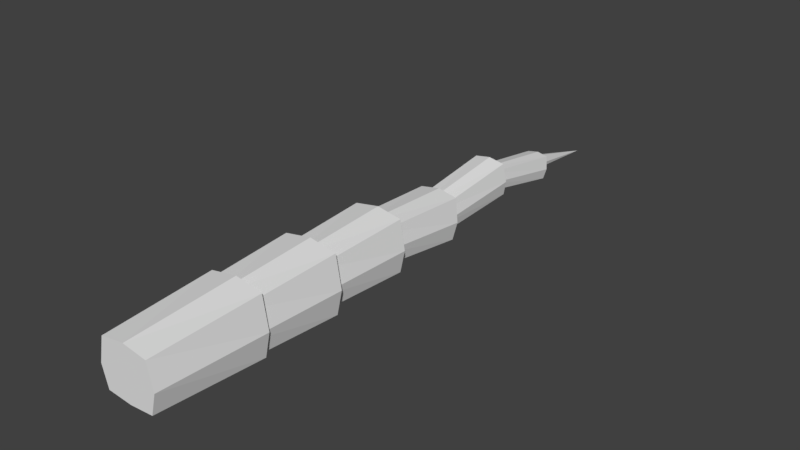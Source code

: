 # Source: argustail.blend  (saved by Blender 2.79.0; exported with 4.5.12 LTS)
import bpy
from mathutils import Matrix  # noqa: F401  (used for matrix-valued properties, if any)

bpy.ops.wm.read_factory_settings(use_empty=True)
scene = bpy.context.scene
scene.name = 'Scene'

# ---- collections
col_collection_1 = bpy.data.collections.new('Collection 1'); scene.collection.children.link(col_collection_1)

# ---- materials (node trees are filled in below, after node groups)
mat_argus = bpy.data.materials.new('argus')
mat_argus.alpha_threshold = 0.0
mat_argus.use_transparent_shadow = False
mat_argus.roughness = 0.5

# ---- material node trees

# ---- world
world_world = bpy.data.worlds.new('World'); scene.world = world_world
world_world.color = (0.05088, 0.05088, 0.05088)
world_world.use_sun_shadow = False
world_world.sun_shadow_jitter_overblur = 0.0
world_world.cycles.sampling_method = 'MANUAL'

# ---- meshes
me_body = bpy.data.meshes.new('Body')
me_body.from_pydata([(0.05071, -0.1141, -0.04768), (0.05071, -0.1141, 0.0497), (0.05762, 0.1087, -0.05777), (0.05762, 0.1087, 0.06151), (0.06915, 0.1087, -0.00533), (0.06223, -0.1141, -0.003313), (0.0, -0.1141, -0.05186), (0.0, -0.1141, 0.05762), (0.0, 0.1087, -0.06627), (0.0, 0.1087, 0.07203), (-0.05071, -0.1141, -0.04768), (-0.05071, -0.1141, 0.0497), (-0.05762, 0.1087, -0.05777), (-0.05762, 0.1087, 0.06151), (0.0, -0.1141, -0.002881), (0.0, 0.1087, -0.005762), (-0.06915, 0.1087, -0.00533), (-0.06223, -0.1141, -0.003313)], [], [(15, 9, 3, 4), (4, 3, 1, 5), (5, 1, 7, 14), (8, 2, 0, 6), (3, 9, 7, 1), (0, 5, 14, 6), (2, 4, 5, 0), (8, 15, 4, 2), (15, 16, 13, 9), (16, 17, 11, 13), (17, 14, 7, 11), (8, 6, 10, 12), (13, 11, 7, 9), (10, 6, 14, 17), (12, 10, 17, 16), (8, 12, 16, 15)])
_uv = me_body.uv_layers.new(name='UVMap')
_uv.uv.foreach_set('vector', [0.379, 0.8748, 0.3868, 0.8085, 0.4472, 0.8247, 0.4528, 0.8832, 0.3505, 0.652, 0.2925, 0.6612, 0.2849, 0.5592, 0.3315, 0.5521, 0.9843, 0.05034, 0.969, 0.09497, 0.9142, 0.09818, 0.9176, 0.04632, 0.4556, 0.6238, 0.3964, 0.6432, 0.3708, 0.5443, 0.4226, 0.5271, 0.2925, 0.6612, 0.23, 0.6623, 0.23, 0.56, 0.2849, 0.5592, 0.9745, 0.01149, 0.9843, 0.05034, 0.9176, 0.04632, 0.9204, 0.004329, 0.3964, 0.6432, 0.3505, 0.652, 0.3315, 0.5521, 0.3708, 0.5443, 0.3729, 0.9265, 0.379, 0.8748, 0.4528, 0.8832, 0.4352, 0.9265, 0.379, 0.8748, 0.3053, 0.8658, 0.3243, 0.8102, 0.3868, 0.8085, 0.1094, 0.652, 0.1285, 0.5521, 0.1751, 0.5592, 0.1675, 0.6612, 0.851, 0.04155, 0.9176, 0.04632, 0.9142, 0.09818, 0.8603, 0.08781, 0.004329, 0.6238, 0.03736, 0.5271, 0.08914, 0.5443, 0.06356, 0.6432, 0.1675, 0.6612, 0.1751, 0.5592, 0.23, 0.56, 0.23, 0.6623, 0.8658, 0.004329, 0.9204, 0.004329, 0.9176, 0.04632, 0.851, 0.04155, 0.06356, 0.6432, 0.08914, 0.5443, 0.1285, 0.5521, 0.1094, 0.652, 0.3729, 0.9265, 0.3123, 0.912, 0.3053, 0.8658, 0.379, 0.8748])
me_body.materials.append(mat_argus)
me_body.use_remesh_preserve_volume = False
me_body.use_remesh_preserve_attributes = False
me_body.use_mirror_vertex_groups = False
me_body.update()
me_head_001 = bpy.data.meshes.new('Head.001')
me_head_001.from_pydata([], [], [])
me_head_001.use_remesh_preserve_volume = False
me_head_001.use_remesh_preserve_attributes = False
me_head_001.use_mirror_vertex_groups = False
me_head_001.update()
me_tail01 = bpy.data.meshes.new('Tail01')
me_tail01.from_pydata([(0.05071, -0.05433, -0.04768), (0.05071, -0.05433, 0.0497), (0.05762, 0.1684, -0.05777), (0.05762, 0.1684, 0.06151), (0.06915, 0.1684, -0.00533), (0.06223, -0.05433, -0.003313), (0.0, -0.05433, -0.05186), (0.0, -0.05433, 0.05762), (0.0, 0.1684, -0.06627), (0.0, 0.1684, 0.07203), (-0.05071, -0.05433, -0.04768), (-0.05071, -0.05433, 0.0497), (-0.05762, 0.1684, -0.05777), (-0.05762, 0.1684, 0.06151), (0.0, -0.05433, -0.002881), (0.0, 0.1684, -0.005762), (-0.06915, 0.1684, -0.00533), (-0.06223, -0.05433, -0.003313)], [], [(15, 9, 3, 4), (4, 3, 1, 5), (5, 1, 7, 14), (8, 2, 0, 6), (3, 9, 7, 1), (0, 5, 14, 6), (2, 4, 5, 0), (8, 15, 4, 2), (15, 16, 13, 9), (16, 17, 11, 13), (17, 14, 7, 11), (8, 6, 10, 12), (13, 11, 7, 9), (10, 6, 14, 17), (12, 10, 17, 16), (8, 12, 16, 15)])
_uv = me_tail01.uv_layers.new(name='UVMap')
_uv.uv.foreach_set('vector', [0.8529, 0.638, 0.8607, 0.5716, 0.9211, 0.5878, 0.9267, 0.6463, 0.6215, 0.1293, 0.5635, 0.1384, 0.5558, 0.03646, 0.6025, 0.02929, 0.9843, 0.1529, 0.969, 0.1975, 0.9142, 0.2007, 0.9176, 0.1488, 0.7266, 0.1011, 0.6674, 0.1204, 0.6418, 0.02155, 0.6936, 0.004329, 0.5635, 0.1384, 0.501, 0.1395, 0.501, 0.03729, 0.5558, 0.03646, 0.9745, 0.114, 0.9843, 0.1529, 0.9176, 0.1488, 0.9204, 0.1068, 0.6674, 0.1204, 0.6215, 0.1293, 0.6025, 0.02929, 0.6418, 0.02155, 0.8468, 0.6896, 0.8529, 0.638, 0.9267, 0.6463, 0.9091, 0.6896, 0.8529, 0.638, 0.7792, 0.6289, 0.7982, 0.5733, 0.8607, 0.5716, 0.3804, 0.1293, 0.3994, 0.02929, 0.4461, 0.03646, 0.4384, 0.1384, 0.851, 0.1441, 0.9176, 0.1488, 0.9142, 0.2007, 0.8603, 0.1903, 0.2753, 0.1011, 0.3083, 0.004329, 0.3601, 0.02155, 0.3345, 0.1204, 0.4384, 0.1384, 0.4461, 0.03646, 0.501, 0.03729, 0.501, 0.1395, 0.8658, 0.1068, 0.9204, 0.1068, 0.9176, 0.1488, 0.851, 0.1441, 0.3345, 0.1204, 0.3601, 0.02155, 0.3994, 0.02929, 0.3804, 0.1293, 0.8468, 0.6896, 0.7862, 0.6751, 0.7792, 0.6289, 0.8529, 0.638])
me_tail01.materials.append(mat_argus)
me_tail01.use_remesh_preserve_volume = False
me_tail01.use_remesh_preserve_attributes = False
me_tail01.use_mirror_vertex_groups = False
me_tail01.update()
me_base = bpy.data.meshes.new('Base')
me_base.from_pydata([(0.04564, -0.0489, -0.04293), (0.04564, -0.0489, 0.04471), (0.05186, 0.1739, -0.05201), (0.05186, 0.1739, 0.05535), (0.06223, 0.1739, -0.004813), (0.05601, -0.0489, -0.002998), (-1.908e-10, -0.0489, -0.04669), (-1.908e-10, -0.0489, 0.05185), (-1.908e-10, 0.1739, -0.05966), (-1.908e-10, 0.1739, 0.06481), (-0.04564, -0.0489, -0.04293), (-0.04564, -0.0489, 0.04471), (-0.05186, 0.1739, -0.05201), (-0.05186, 0.1739, 0.05535), (-1.908e-10, -0.0489, -0.002609), (-1.908e-10, 0.1739, -0.005202), (-0.06223, 0.1739, -0.004813), (-0.05601, -0.0489, -0.002998)], [], [(15, 9, 3, 4), (4, 3, 1, 5), (5, 1, 7, 14), (8, 2, 0, 6), (3, 9, 7, 1), (0, 5, 14, 6), (2, 4, 5, 0), (8, 15, 4, 2), (15, 16, 13, 9), (16, 17, 11, 13), (17, 14, 7, 11), (8, 6, 10, 12), (13, 11, 7, 9), (10, 6, 14, 17), (12, 10, 17, 16), (8, 12, 16, 15)])
_uv = me_base.uv_layers.new(name='UVMap')
_uv.uv.foreach_set('vector', [0.4871, 0.7307, 0.4941, 0.6709, 0.5485, 0.6855, 0.5535, 0.7382, 0.3168, 0.7915, 0.2645, 0.7989, 0.2576, 0.6971, 0.2997, 0.6912, 0.973, 0.3153, 0.9592, 0.3555, 0.9099, 0.3584, 0.913, 0.3117, 0.4121, 0.7686, 0.3582, 0.7843, 0.3352, 0.6849, 0.3823, 0.6709, 0.2645, 0.7989, 0.2082, 0.7998, 0.2082, 0.6977, 0.2576, 0.6971, 0.9641, 0.2803, 0.973, 0.3153, 0.913, 0.3117, 0.9154, 0.2739, 0.3582, 0.7843, 0.3168, 0.7915, 0.2997, 0.6912, 0.3352, 0.6849, 0.4816, 0.7771, 0.4871, 0.7307, 0.5535, 0.7382, 0.5377, 0.7771, 0.4871, 0.7307, 0.4207, 0.7225, 0.4379, 0.6725, 0.4941, 0.6709, 0.09958, 0.7915, 0.1167, 0.6912, 0.1588, 0.6971, 0.1519, 0.7989, 0.853, 0.3074, 0.913, 0.3117, 0.9099, 0.3584, 0.8614, 0.349, 0.004329, 0.7686, 0.03415, 0.6709, 0.08122, 0.6849, 0.05816, 0.7843, 0.1519, 0.7989, 0.1588, 0.6971, 0.2082, 0.6977, 0.2082, 0.7998, 0.8663, 0.2739, 0.9154, 0.2739, 0.913, 0.3117, 0.853, 0.3074, 0.05816, 0.7843, 0.08122, 0.6849, 0.1167, 0.6912, 0.09958, 0.7915, 0.4816, 0.7771, 0.427, 0.7641, 0.4207, 0.7225, 0.4871, 0.7307])
me_base.materials.append(mat_argus)
me_base.use_remesh_preserve_volume = False
me_base.use_remesh_preserve_attributes = False
me_base.use_mirror_vertex_groups = False
me_base.update()
me_tail03 = bpy.data.meshes.new('Tail03')
me_tail03.from_pydata([(0.03651, -0.05174, -0.02992), (0.03651, -0.04538, 0.04011), (0.04149, 0.1691, -0.05728), (0.04149, 0.1769, 0.02849), (0.04979, 0.1725, -0.01958), (0.04481, -0.04884, 0.001988), (-7.633e-11, -0.05201, -0.03292), (-7.633e-11, -0.04486, 0.04581), (-7.633e-11, 0.1685, -0.06339), (-7.633e-11, 0.1776, 0.03605), (-0.03651, -0.05174, -0.02992), (-0.03651, -0.04538, 0.04011), (-0.04149, 0.1691, -0.05728), (-0.04149, 0.1769, 0.02849), (-7.633e-11, -0.04881, 0.002299), (-7.633e-11, 0.1725, -0.01989), (-0.04979, 0.1725, -0.01958), (-0.04481, -0.04884, 0.001988)], [], [(15, 9, 3, 4), (4, 3, 1, 5), (5, 1, 7, 14), (8, 2, 0, 6), (3, 9, 7, 1), (0, 5, 14, 6), (2, 4, 5, 0), (8, 15, 4, 2), (15, 16, 13, 9), (16, 17, 11, 13), (17, 14, 7, 11), (8, 6, 10, 12), (13, 11, 7, 9), (10, 6, 14, 17), (12, 10, 17, 16), (8, 12, 16, 15)])
_uv = me_tail03.uv_layers.new(name='UVMap')
_uv.uv.foreach_set('vector', [0.906, 0.4148, 0.9117, 0.367, 0.9552, 0.3787, 0.9592, 0.4208, 0.8217, 0.8953, 0.7797, 0.9001, 0.7742, 0.7983, 0.8079, 0.7946, 0.5575, 0.8416, 0.5464, 0.8737, 0.507, 0.8761, 0.5094, 0.8387, 0.8987, 0.8805, 0.855, 0.8907, 0.8365, 0.7906, 0.8747, 0.7815, 0.7797, 0.9001, 0.7346, 0.9006, 0.7346, 0.7988, 0.7742, 0.7983, 0.5504, 0.8136, 0.5575, 0.8416, 0.5094, 0.8387, 0.5114, 0.8085, 0.855, 0.8907, 0.8217, 0.8953, 0.8079, 0.7946, 0.8365, 0.7906, 0.9016, 0.452, 0.906, 0.4148, 0.9592, 0.4208, 0.9465, 0.452, 0.906, 0.4148, 0.853, 0.4083, 0.8667, 0.3683, 0.9117, 0.367, 0.6476, 0.8953, 0.6614, 0.7946, 0.6951, 0.7983, 0.6896, 0.9001, 0.4614, 0.8353, 0.5094, 0.8387, 0.507, 0.8761, 0.4682, 0.8686, 0.5706, 0.8805, 0.5945, 0.7815, 0.6328, 0.7906, 0.6143, 0.8907, 0.6896, 0.9001, 0.6951, 0.7983, 0.7346, 0.7988, 0.7346, 0.9006, 0.4721, 0.8085, 0.5114, 0.8085, 0.5094, 0.8387, 0.4614, 0.8353, 0.6143, 0.8907, 0.6328, 0.7906, 0.6614, 0.7946, 0.6476, 0.8953, 0.9016, 0.452, 0.858, 0.4415, 0.853, 0.4083, 0.906, 0.4148])
me_tail03.materials.append(mat_argus)
me_tail03.use_remesh_preserve_volume = False
me_tail03.use_remesh_preserve_attributes = False
me_tail03.use_mirror_vertex_groups = False
me_tail03.update()
me_tail04 = bpy.data.meshes.new('Tail04')
me_tail04.from_pydata([(0.02921, -0.04612, -0.03191), (0.02921, -0.05121, 0.02411), (0.03319, 0.1759, -0.0176), (0.03319, 0.1697, 0.05102), (0.03983, 0.1732, 0.01256), (0.03585, -0.04844, -0.006389), (-2.519e-10, -0.0459, -0.03432), (-2.519e-10, -0.05162, 0.02867), (-2.519e-10, 0.1763, -0.02249), (-2.519e-10, 0.1691, 0.05707), (-0.02921, -0.04612, -0.03191), (-0.02921, -0.05121, 0.02411), (-0.03319, 0.1759, -0.0176), (-0.03319, 0.1697, 0.05102), (-2.519e-10, -0.04846, -0.00614), (-2.519e-10, 0.1732, 0.01232), (-0.03983, 0.1732, 0.01256), (-0.03585, -0.04844, -0.006389)], [], [(15, 9, 3, 4), (4, 3, 1, 5), (5, 1, 7, 14), (8, 2, 0, 6), (3, 9, 7, 1), (0, 5, 14, 6), (2, 4, 5, 0), (8, 15, 4, 2), (15, 16, 13, 9), (16, 17, 11, 13), (17, 14, 7, 11), (8, 6, 10, 12), (13, 11, 7, 9), (10, 6, 14, 17), (12, 10, 17, 16), (8, 12, 16, 15)])
_uv = me_tail04.uv_layers.new(name='UVMap')
_uv.uv.foreach_set('vector', [0.8954, 0.4989, 0.8999, 0.4606, 0.9347, 0.47, 0.9379, 0.5037, 0.8409, 0.3359, 0.8439, 0.3696, 0.7423, 0.374, 0.7399, 0.347, 0.8626, 0.2377, 0.8538, 0.2634, 0.8222, 0.2652, 0.8242, 0.2354, 0.8314, 0.2739, 0.8379, 0.3092, 0.7373, 0.324, 0.7315, 0.2931, 0.8439, 0.3696, 0.8443, 0.4057, 0.7426, 0.4057, 0.7423, 0.374, 0.8569, 0.2153, 0.8626, 0.2377, 0.8242, 0.2354, 0.8258, 0.2112, 0.8379, 0.3092, 0.8409, 0.3359, 0.7399, 0.347, 0.7373, 0.324, 0.8919, 0.5286, 0.8954, 0.4989, 0.9379, 0.5037, 0.9278, 0.5286, 0.8954, 0.4989, 0.853, 0.4936, 0.8639, 0.4616, 0.8999, 0.4606, 0.8409, 0.4754, 0.7399, 0.4643, 0.7423, 0.4373, 0.8439, 0.4417, 0.7858, 0.2326, 0.8242, 0.2354, 0.8222, 0.2652, 0.7912, 0.2593, 0.8314, 0.5374, 0.7315, 0.5182, 0.7373, 0.4873, 0.8379, 0.5021, 0.8439, 0.4417, 0.7423, 0.4373, 0.7426, 0.4057, 0.8443, 0.4057, 0.7943, 0.2112, 0.8258, 0.2112, 0.8242, 0.2354, 0.7858, 0.2326, 0.8379, 0.5021, 0.7373, 0.4873, 0.7399, 0.4643, 0.8409, 0.4754, 0.8919, 0.5286, 0.857, 0.5202, 0.853, 0.4936, 0.8954, 0.4989])
me_tail04.materials.append(mat_argus)
me_tail04.use_remesh_preserve_volume = False
me_tail04.use_remesh_preserve_attributes = False
me_tail04.use_mirror_vertex_groups = False
me_tail04.update()
me_tail05 = bpy.data.meshes.new('Tail05')
me_tail05.from_pydata([(0.02045, -0.0513, -0.01049), (0.02045, -0.04417, 0.02857), (0.02323, 0.1657, -0.0543), (0.02323, 0.1744, -0.006458), (0.02788, 0.1695, -0.03327), (0.02509, -0.04805, 0.007304), (-6.182e-11, -0.05161, -0.01217), (-6.182e-11, -0.04359, 0.03174), (-6.182e-11, 0.1651, -0.05771), (-6.182e-11, 0.1752, -0.00224), (-0.02045, -0.0513, -0.01049), (-0.02045, -0.04417, 0.02857), (-0.02323, 0.1657, -0.0543), (-0.02323, 0.1744, -0.006458), (-6.182e-11, -0.04802, 0.007478), (-6.182e-11, 0.1695, -0.03344), (-0.02788, 0.1695, -0.03327), (-0.02509, -0.04805, 0.007304)], [], [(15, 9, 3, 4), (4, 3, 1, 5), (5, 1, 7, 14), (8, 2, 0, 6), (3, 9, 7, 1), (0, 5, 14, 6), (2, 4, 5, 0), (8, 15, 4, 2), (15, 16, 13, 9), (16, 17, 11, 13), (17, 14, 7, 11), (8, 6, 10, 12), (13, 11, 7, 9), (10, 6, 14, 17), (12, 10, 17, 16), (8, 12, 16, 15)])
_uv = me_tail05.uv_layers.new(name='UVMap')
_uv.uv.foreach_set('vector', [0.901, 0.2379, 0.9041, 0.2112, 0.9285, 0.2177, 0.9307, 0.2413, 0.8406, 0.04803, 0.8421, 0.07167, 0.7406, 0.07475, 0.7394, 0.05576, 0.3291, 0.2056, 0.3229, 0.2236, 0.3008, 0.2249, 0.3022, 0.204, 0.836, 0.004329, 0.8392, 0.02925, 0.7381, 0.03965, 0.7353, 0.01783, 0.8421, 0.07167, 0.8423, 0.09688, 0.7407, 0.09688, 0.7406, 0.07475, 0.3251, 0.1899, 0.3291, 0.2056, 0.3022, 0.204, 0.3033, 0.187, 0.8392, 0.02925, 0.8406, 0.04803, 0.7394, 0.05576, 0.7381, 0.03965, 0.8985, 0.2587, 0.901, 0.2379, 0.9307, 0.2413, 0.9236, 0.2587, 0.901, 0.2379, 0.8713, 0.2343, 0.8789, 0.2119, 0.9041, 0.2112, 0.8406, 0.1457, 0.7394, 0.138, 0.7406, 0.119, 0.8421, 0.1221, 0.2753, 0.202, 0.3022, 0.204, 0.3008, 0.2249, 0.2791, 0.2207, 0.836, 0.1894, 0.7353, 0.1759, 0.7381, 0.1541, 0.8392, 0.1645, 0.8421, 0.1221, 0.7406, 0.119, 0.7407, 0.09688, 0.8423, 0.09688, 0.2813, 0.187, 0.3033, 0.187, 0.3022, 0.204, 0.2753, 0.202, 0.8392, 0.1645, 0.7381, 0.1541, 0.7394, 0.138, 0.8406, 0.1457, 0.8985, 0.2587, 0.8741, 0.2529, 0.8713, 0.2343, 0.901, 0.2379])
me_tail05.materials.append(mat_argus)
me_tail05.use_remesh_preserve_volume = False
me_tail05.use_remesh_preserve_attributes = False
me_tail05.use_mirror_vertex_groups = False
me_tail05.update()
me_tail06 = bpy.data.meshes.new('Tail06')
me_tail06.from_pydata([(0.01431, -0.05026, -0.004773), (0.01431, -0.04527, 0.02257), (4.46e-19, 0.1699, -0.03125), (0.01756, -0.04798, 0.007684), (1.857e-10, -0.05047, -0.005946), (1.857e-10, -0.04486, 0.02479), (-0.01431, -0.05026, -0.004773), (-0.01431, -0.04527, 0.02257), (1.857e-10, -0.04796, 0.007805), (-0.01756, -0.04798, 0.007684)], [], [(2, 1, 3), (3, 1, 5, 8), (2, 0, 4), (2, 5, 1), (0, 3, 8, 4), (2, 3, 0), (2, 9, 7), (9, 8, 5, 7), (2, 4, 6), (2, 7, 5), (6, 4, 8, 9), (2, 6, 9)])
_uv = me_tail06.uv_layers.new(name='UVMap')
_uv.uv.foreach_set('vector', [0.5544, 0.6293, 0.5152, 0.5337, 0.5279, 0.5296, 0.3129, 0.2465, 0.3086, 0.2591, 0.2931, 0.26, 0.2941, 0.2454, 0.5544, 0.6293, 0.539, 0.5272, 0.5544, 0.5271, 0.5544, 0.6293, 0.5018, 0.5414, 0.5152, 0.5337, 0.3102, 0.2356, 0.3129, 0.2465, 0.2941, 0.2454, 0.2949, 0.2335, 0.5544, 0.6293, 0.5279, 0.5296, 0.539, 0.5272, 0.5544, 0.6293, 0.479, 0.5588, 0.4886, 0.5496, 0.2753, 0.244, 0.2941, 0.2454, 0.2931, 0.26, 0.2779, 0.2571, 0.5544, 0.6293, 0.4643, 0.5809, 0.4717, 0.5674, 0.5544, 0.6293, 0.4886, 0.5496, 0.5018, 0.5414, 0.2795, 0.2335, 0.2949, 0.2335, 0.2941, 0.2454, 0.2753, 0.244, 0.5544, 0.6293, 0.4717, 0.5674, 0.479, 0.5588])
me_tail06.materials.append(mat_argus)
me_tail06.use_remesh_preserve_volume = False
me_tail06.use_remesh_preserve_attributes = False
me_tail06.use_mirror_vertex_groups = False
me_tail06.update()

# ---- objects
ob_body = bpy.data.objects.new('Body', me_body)
ob_head = bpy.data.objects.new('Head', me_head_001)
ob_tail01 = bpy.data.objects.new('Tail01', me_tail01)
ob_base = bpy.data.objects.new('Base', me_base)
ob_tail03 = bpy.data.objects.new('Tail03', me_tail03)
ob_tail04 = bpy.data.objects.new('Tail04', me_tail04)
ob_tail05 = bpy.data.objects.new('Tail05', me_tail05)
ob_tail06 = bpy.data.objects.new('Tail06', me_tail06)

# ---- transforms, parenting, visibility, modifiers, constraints
ob_body.location = (0.0, -0.4459, 2.794e-08)
ob_body.lineart.crease_threshold = 0.0
ob_head.parent = ob_body
ob_head.matrix_parent_inverse = Matrix(((1.0, 0.0, 0.0, 0.0), (0.0, 1.0, 0.0, 0.4459), (0.0, 0.0, 1.0, -2.794e-08), (0.0, 0.0, 0.0, 1.0)))
ob_head.location = (0.0, -0.4912, 1.836e-08)
ob_head.lineart.crease_threshold = 0.0
ob_tail01.parent = ob_body
ob_tail01.matrix_parent_inverse = Matrix(((1.0, 0.0, 0.0, 0.0), (0.0, 1.0, 0.0, 0.4459), (0.0, 0.0, 1.0, -2.794e-08), (0.0, 0.0, 0.0, 1.0)))
ob_tail01.location = (0.0, -0.3373, 2.885e-08)
ob_tail01.lineart.crease_threshold = 0.0
ob_base.parent = ob_tail01
ob_base.matrix_parent_inverse = Matrix(((1.0, 0.0, 0.0, 0.0), (0.0, 1.0, 0.0, 0.3373), (0.0, 0.0, 1.0, -2.885e-08), (0.0, 0.0, 0.0, 1.0)))
ob_base.location = (0.0, -0.1688, 2.885e-08)
ob_base.lineart.crease_threshold = 0.0
ob_tail03.parent = ob_base
ob_tail03.matrix_parent_inverse = Matrix(((1.0, 0.0, 0.0, 0.0), (0.0, 1.0, 0.0, 0.1688), (0.0, 0.0, 1.0, -2.885e-08), (0.0, 0.0, 0.0, 1.0)))
ob_tail03.location = (0.0, 0.005034, 2.885e-08)
ob_tail03.lineart.crease_threshold = 0.0
ob_tail04.parent = ob_tail03
ob_tail04.matrix_parent_inverse = Matrix(((1.0, 0.0, 0.0, 0.0), (0.0, 1.0, 0.0, -0.005034), (0.0, 0.0, 1.0, -2.885e-08), (0.0, 0.0, 0.0, 1.0)))
ob_tail04.location = (1.113e-19, 0.1782, -0.01148)
ob_tail04.lineart.crease_threshold = 0.0
ob_tail05.parent = ob_tail04
ob_tail05.matrix_parent_inverse = Matrix(((1.0, 0.0, 0.0, -1.113e-19), (0.0, 1.0, 0.0, -0.1782), (0.0, 0.0, 1.0, 0.01148), (0.0, 0.0, 0.0, 1.0)))
ob_tail05.location = (2.226e-19, 0.3514, 5.215e-08)
ob_tail05.lineart.crease_threshold = 0.0
ob_tail06.parent = ob_tail05
ob_tail06.matrix_parent_inverse = Matrix(((1.0, 0.0, 0.0, -2.226e-19), (0.0, 1.0, 0.0, -0.3514), (0.0, 0.0, 1.0, -5.215e-08), (0.0, 0.0, 0.0, 1.0)))
ob_tail06.location = (6.669e-19, 0.5226, -0.02287)
ob_tail06.lineart.crease_threshold = 0.0

# ---- collection membership
col_collection_1.objects.link(ob_body)
col_collection_1.objects.link(ob_head)
col_collection_1.objects.link(ob_tail01)
col_collection_1.objects.link(ob_base)
col_collection_1.objects.link(ob_tail03)
col_collection_1.objects.link(ob_tail04)
col_collection_1.objects.link(ob_tail05)
col_collection_1.objects.link(ob_tail06)

# ---- scene / render settings (as saved in the file)
scene.frame_start = 1; scene.frame_end = 250; scene.frame_set(1)
scene.render.engine = 'BLENDER_EEVEE_NEXT'
scene.render.resolution_percentage = 50
scene.render.dither_intensity = 0.0
scene.cycles.use_denoising = False
scene.cycles.samples = 128
scene.cycles.sampling_pattern = 'TABULATED_SOBOL'
scene.cycles.light_sampling_threshold = 0.0
scene.cycles.use_adaptive_sampling = False
scene.cycles.use_light_tree = False
scene.cycles.blur_glossy = 0.0
scene.cycles.sample_clamp_indirect = 0.0
scene.view_settings.view_transform = 'Standard'
bpy.context.view_layer.update()

# ---- added for rendering (the .blend has no active camera and no usable light): camera, sun
cam_auto = bpy.data.cameras.new('AutoCamera')
cam_auto.lens = 50.0
cam_auto.sensor_width = 36.0
cam_auto.clip_end = 1000.0
ob_auto_camera = bpy.data.objects.new('AutoCamera', cam_auto)
scene.collection.objects.link(ob_auto_camera)
ob_auto_camera.location = (1.17293, -1.34125, 0.941227)
ob_auto_camera.rotation_euler = (1.09748, -7.21219e-08, 0.694738)
scene.camera = ob_auto_camera
light_auto_sun = bpy.data.lights.new('AutoSun', 'SUN')
light_auto_sun.energy = 3.0
light_auto_sun.angle = 0.0523599
ob_auto_sun = bpy.data.objects.new('AutoSun', light_auto_sun)
scene.collection.objects.link(ob_auto_sun)
ob_auto_sun.rotation_euler = (0.872665, 0.174533, 0.523599)
bpy.context.view_layer.update()
